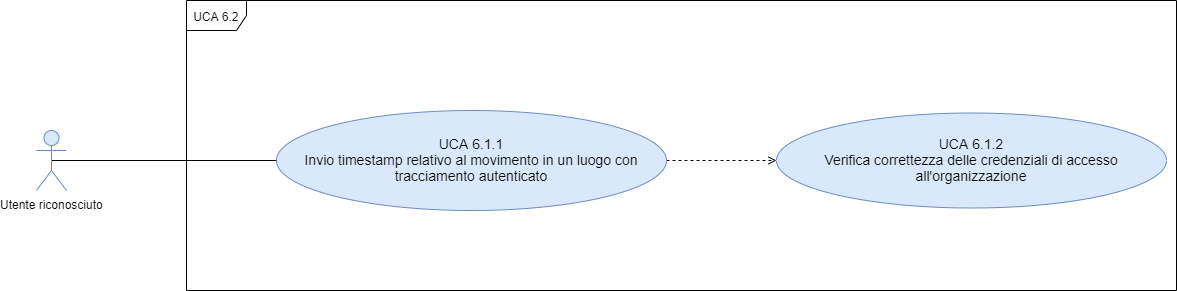

The diagram above was exported from draw.io. Its source (the exported page's mxGraphModel, read from the mxfile embedded in the PNG):
<mxGraphModel dx="2678" dy="592" grid="1" gridSize="10" guides="1" tooltips="1" connect="1" arrows="1" fold="1" page="1" pageScale="1" pageWidth="1654" pageHeight="1169" math="0" shadow="0">
  <root>
    <mxCell id="0" />
    <mxCell id="1" parent="0" />
    <mxCell id="s7kuERFNpj4f0nXAaYf5-1" value="UCA 6.2&amp;nbsp;" style="shape=umlFrame;whiteSpace=wrap;html=1;" parent="1" vertex="1">
      <mxGeometry x="-1360" y="170" width="990" height="290" as="geometry" />
    </mxCell>
    <mxCell id="s7kuERFNpj4f0nXAaYf5-4" style="edgeStyle=orthogonalEdgeStyle;rounded=0;orthogonalLoop=1;jettySize=auto;html=1;exitX=1;exitY=0.5;exitDx=0;exitDy=0;endArrow=open;endFill=0;dashed=1;" parent="1" source="s7kuERFNpj4f0nXAaYf5-2" target="s7kuERFNpj4f0nXAaYf5-3" edge="1">
      <mxGeometry relative="1" as="geometry" />
    </mxCell>
    <mxCell id="s7kuERFNpj4f0nXAaYf5-2" value="&lt;font style=&quot;font-size: 14px&quot;&gt;UCA 6.1.1&lt;br&gt;Invio timestamp relativo al movimento in un luogo con tracciamento autenticato&lt;/font&gt;" style="ellipse;whiteSpace=wrap;html=1;fillColor=#dae8fc;strokeColor=#6c8ebf;" parent="1" vertex="1">
      <mxGeometry x="-1270" y="280" width="390" height="100" as="geometry" />
    </mxCell>
    <mxCell id="s7kuERFNpj4f0nXAaYf5-3" value="&lt;span style=&quot;font-size: 14px&quot;&gt;UCA 6.1.2&lt;br&gt;Verifica correttezza delle credenziali di accesso all'organizzazione&lt;/span&gt;" style="ellipse;whiteSpace=wrap;html=1;fillColor=#dae8fc;strokeColor=#6c8ebf;" parent="1" vertex="1">
      <mxGeometry x="-770" y="282.5" width="390" height="95" as="geometry" />
    </mxCell>
    <mxCell id="s7kuERFNpj4f0nXAaYf5-8" style="edgeStyle=orthogonalEdgeStyle;rounded=0;orthogonalLoop=1;jettySize=auto;html=1;exitX=0.5;exitY=0.5;exitDx=0;exitDy=0;exitPerimeter=0;endArrow=none;endFill=0;" parent="1" source="s7kuERFNpj4f0nXAaYf5-5" target="s7kuERFNpj4f0nXAaYf5-2" edge="1">
      <mxGeometry relative="1" as="geometry">
        <Array as="points">
          <mxPoint x="-1495" y="330" />
        </Array>
      </mxGeometry>
    </mxCell>
    <mxCell id="s7kuERFNpj4f0nXAaYf5-5" value="Utente riconosciuto" style="shape=umlActor;verticalLabelPosition=bottom;labelBackgroundColor=#ffffff;verticalAlign=top;html=1;outlineConnect=0;fillColor=#dae8fc;strokeColor=#6c8ebf;" parent="1" vertex="1">
      <mxGeometry x="-1510" y="300" width="30" height="60" as="geometry" />
    </mxCell>
  </root>
</mxGraphModel>